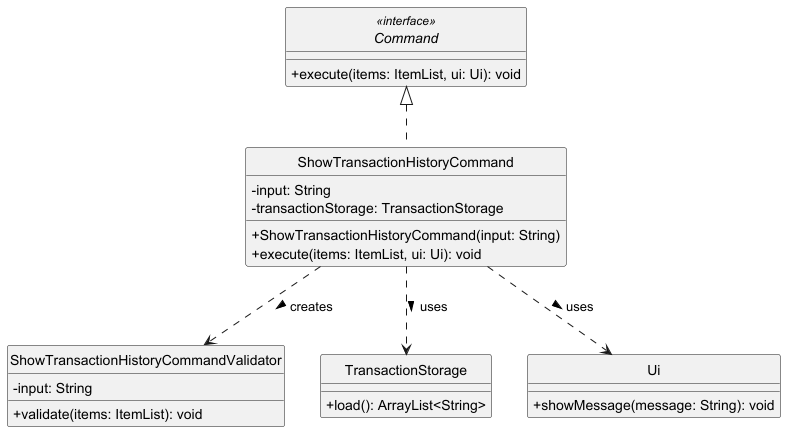

The diagram above was rendered by PlantUML. Its source (embedded in the PNG):
@startuml
'https://plantuml.com/class-diagram

skinparam monochrome true
skinparam shadowing false
skinparam classAttributeIconSize 0
hide circle

interface Command <<interface>> {
    + execute(items: ItemList, ui: Ui): void
}

class ShowTransactionHistoryCommand {
    - input: String
    - transactionStorage: TransactionStorage
    + ShowTransactionHistoryCommand(input: String)
    + execute(items: ItemList, ui: Ui): void
}

class ShowTransactionHistoryCommandValidator {
    - input: String
    + validate(items: ItemList): void
}

class TransactionStorage {
    + load(): ArrayList<String>
}

class Ui {
    + showMessage(message: String): void
}

Command <|.. ShowTransactionHistoryCommand

ShowTransactionHistoryCommand ..> ShowTransactionHistoryCommandValidator : creates >
ShowTransactionHistoryCommand ..> TransactionStorage : uses >
ShowTransactionHistoryCommand ..> Ui : uses >

@enduml